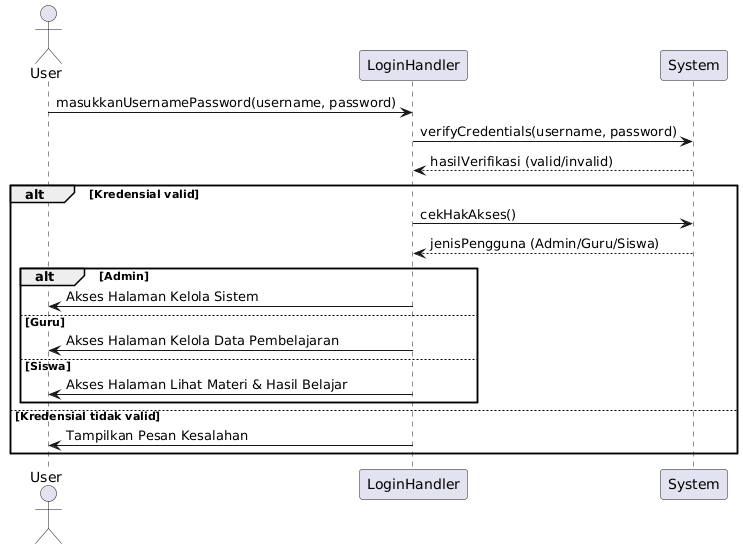

The diagram above was rendered by PlantUML. Its source (embedded in the PNG):
@startuml
actor User
participant LoginHandler
participant System

User -> LoginHandler: masukkanUsernamePassword(username, password)
LoginHandler -> System: verifyCredentials(username, password)
System --> LoginHandler: hasilVerifikasi (valid/invalid)

alt Kredensial valid
    LoginHandler -> System: cekHakAkses()
    System --> LoginHandler: jenisPengguna (Admin/Guru/Siswa)
    alt Admin
        LoginHandler -> User: Akses Halaman Kelola Sistem
    else Guru
        LoginHandler -> User: Akses Halaman Kelola Data Pembelajaran
    else Siswa
        LoginHandler -> User: Akses Halaman Lihat Materi & Hasil Belajar
    end
else Kredensial tidak valid
    LoginHandler -> User: Tampilkan Pesan Kesalahan
end
@enduml